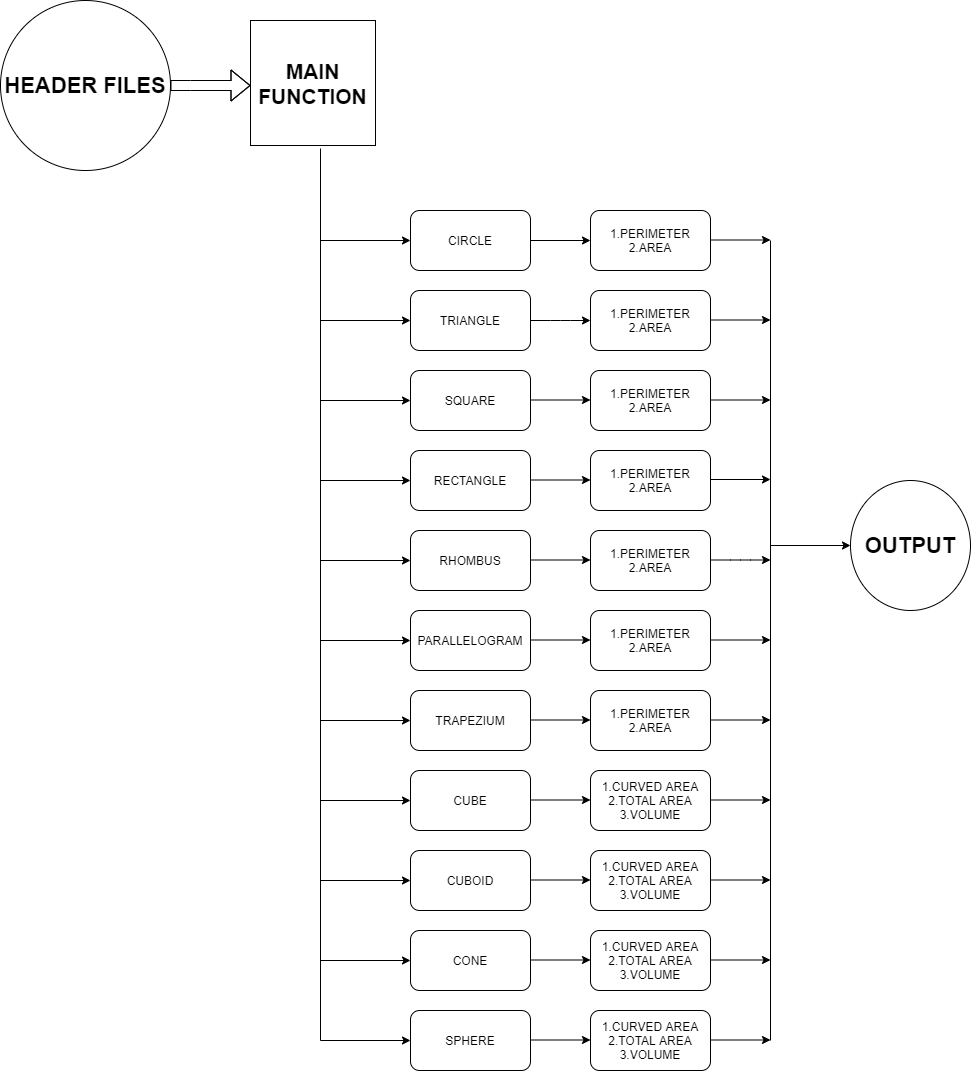

The diagram above was exported from draw.io. Its source (the exported page's mxGraphModel, read from the mxfile embedded in the PNG):
<mxGraphModel dx="1038" dy="607" grid="1" gridSize="10" guides="1" tooltips="1" connect="1" arrows="1" fold="1" page="1" pageScale="1" pageWidth="850" pageHeight="1100" math="0" shadow="0">
  <root>
    <mxCell id="0" />
    <mxCell id="1" parent="0" />
    <mxCell id="U-6GSY3BXiWtMnXW9tG8-1" value="&lt;b&gt;&lt;font style=&quot;font-size: 22px&quot;&gt;HEADER FILES&lt;/font&gt;&lt;/b&gt;" style="ellipse;whiteSpace=wrap;html=1;aspect=fixed;" vertex="1" parent="1">
      <mxGeometry x="30" y="70" width="170" height="170" as="geometry" />
    </mxCell>
    <mxCell id="U-6GSY3BXiWtMnXW9tG8-2" value="" style="shape=flexArrow;endArrow=classic;html=1;exitX=1;exitY=0.5;exitDx=0;exitDy=0;" edge="1" parent="1" source="U-6GSY3BXiWtMnXW9tG8-1">
      <mxGeometry width="50" height="50" relative="1" as="geometry">
        <mxPoint x="400" y="330" as="sourcePoint" />
        <mxPoint x="280" y="155" as="targetPoint" />
        <Array as="points">
          <mxPoint x="220" y="155" />
        </Array>
      </mxGeometry>
    </mxCell>
    <mxCell id="U-6GSY3BXiWtMnXW9tG8-4" value="CIRCLE" style="rounded=1;whiteSpace=wrap;html=1;" vertex="1" parent="1">
      <mxGeometry x="440" y="280" width="120" height="60" as="geometry" />
    </mxCell>
    <mxCell id="U-6GSY3BXiWtMnXW9tG8-5" value="TRIANGLE" style="rounded=1;whiteSpace=wrap;html=1;" vertex="1" parent="1">
      <mxGeometry x="440" y="360" width="120" height="60" as="geometry" />
    </mxCell>
    <mxCell id="U-6GSY3BXiWtMnXW9tG8-6" value="SQUARE" style="rounded=1;whiteSpace=wrap;html=1;" vertex="1" parent="1">
      <mxGeometry x="440" y="440" width="120" height="60" as="geometry" />
    </mxCell>
    <mxCell id="U-6GSY3BXiWtMnXW9tG8-7" value="RECTANGLE" style="rounded=1;whiteSpace=wrap;html=1;" vertex="1" parent="1">
      <mxGeometry x="440" y="520" width="120" height="60" as="geometry" />
    </mxCell>
    <mxCell id="U-6GSY3BXiWtMnXW9tG8-8" value="RHOMBUS" style="rounded=1;whiteSpace=wrap;html=1;" vertex="1" parent="1">
      <mxGeometry x="440" y="600" width="120" height="60" as="geometry" />
    </mxCell>
    <mxCell id="U-6GSY3BXiWtMnXW9tG8-9" value="PARALLELOGRAM" style="rounded=1;whiteSpace=wrap;html=1;" vertex="1" parent="1">
      <mxGeometry x="440" y="680" width="120" height="60" as="geometry" />
    </mxCell>
    <mxCell id="U-6GSY3BXiWtMnXW9tG8-10" value="TRAPEZIUM" style="rounded=1;whiteSpace=wrap;html=1;" vertex="1" parent="1">
      <mxGeometry x="440" y="760" width="120" height="60" as="geometry" />
    </mxCell>
    <mxCell id="U-6GSY3BXiWtMnXW9tG8-11" value="CUBE" style="rounded=1;whiteSpace=wrap;html=1;" vertex="1" parent="1">
      <mxGeometry x="440" y="840" width="120" height="60" as="geometry" />
    </mxCell>
    <mxCell id="U-6GSY3BXiWtMnXW9tG8-12" value="CUBOID" style="rounded=1;whiteSpace=wrap;html=1;" vertex="1" parent="1">
      <mxGeometry x="440" y="920" width="120" height="60" as="geometry" />
    </mxCell>
    <mxCell id="U-6GSY3BXiWtMnXW9tG8-16" value="&lt;font style=&quot;font-size: 21px&quot;&gt;&lt;b&gt;MAIN&lt;br&gt;FUNCTION&lt;/b&gt;&lt;/font&gt;" style="whiteSpace=wrap;html=1;aspect=fixed;" vertex="1" parent="1">
      <mxGeometry x="280" y="90" width="125" height="125" as="geometry" />
    </mxCell>
    <mxCell id="U-6GSY3BXiWtMnXW9tG8-17" value="CONE" style="rounded=1;whiteSpace=wrap;html=1;" vertex="1" parent="1">
      <mxGeometry x="440" y="1000" width="120" height="60" as="geometry" />
    </mxCell>
    <mxCell id="U-6GSY3BXiWtMnXW9tG8-19" value="SPHERE" style="rounded=1;whiteSpace=wrap;html=1;" vertex="1" parent="1">
      <mxGeometry x="440" y="1080" width="120" height="60" as="geometry" />
    </mxCell>
    <mxCell id="U-6GSY3BXiWtMnXW9tG8-25" value="" style="endArrow=classic;html=1;" edge="1" parent="1">
      <mxGeometry width="50" height="50" relative="1" as="geometry">
        <mxPoint x="350" y="710" as="sourcePoint" />
        <mxPoint x="440" y="710" as="targetPoint" />
        <Array as="points" />
      </mxGeometry>
    </mxCell>
    <mxCell id="U-6GSY3BXiWtMnXW9tG8-27" value="" style="endArrow=classic;html=1;entryX=0;entryY=0.5;entryDx=0;entryDy=0;" edge="1" parent="1" target="U-6GSY3BXiWtMnXW9tG8-7">
      <mxGeometry width="50" height="50" relative="1" as="geometry">
        <mxPoint x="350" y="550" as="sourcePoint" />
        <mxPoint x="450" y="570" as="targetPoint" />
      </mxGeometry>
    </mxCell>
    <mxCell id="U-6GSY3BXiWtMnXW9tG8-28" value="" style="endArrow=classic;html=1;entryX=0;entryY=0.5;entryDx=0;entryDy=0;" edge="1" parent="1" target="U-6GSY3BXiWtMnXW9tG8-6">
      <mxGeometry width="50" height="50" relative="1" as="geometry">
        <mxPoint x="350" y="470" as="sourcePoint" />
        <mxPoint x="450" y="570" as="targetPoint" />
      </mxGeometry>
    </mxCell>
    <mxCell id="U-6GSY3BXiWtMnXW9tG8-29" value="" style="endArrow=classic;html=1;entryX=0;entryY=0.5;entryDx=0;entryDy=0;" edge="1" parent="1" target="U-6GSY3BXiWtMnXW9tG8-8">
      <mxGeometry width="50" height="50" relative="1" as="geometry">
        <mxPoint x="350" y="630" as="sourcePoint" />
        <mxPoint x="450" y="570" as="targetPoint" />
      </mxGeometry>
    </mxCell>
    <mxCell id="U-6GSY3BXiWtMnXW9tG8-30" value="" style="endArrow=classic;html=1;entryX=0;entryY=0.5;entryDx=0;entryDy=0;" edge="1" parent="1" target="U-6GSY3BXiWtMnXW9tG8-10">
      <mxGeometry width="50" height="50" relative="1" as="geometry">
        <mxPoint x="350" y="790" as="sourcePoint" />
        <mxPoint x="450" y="570" as="targetPoint" />
      </mxGeometry>
    </mxCell>
    <mxCell id="U-6GSY3BXiWtMnXW9tG8-31" value="" style="endArrow=classic;html=1;entryX=0;entryY=0.5;entryDx=0;entryDy=0;" edge="1" parent="1" target="U-6GSY3BXiWtMnXW9tG8-11">
      <mxGeometry width="50" height="50" relative="1" as="geometry">
        <mxPoint x="350" y="870" as="sourcePoint" />
        <mxPoint x="450" y="930" as="targetPoint" />
      </mxGeometry>
    </mxCell>
    <mxCell id="U-6GSY3BXiWtMnXW9tG8-32" value="" style="endArrow=classic;html=1;entryX=0;entryY=0.5;entryDx=0;entryDy=0;" edge="1" parent="1" target="U-6GSY3BXiWtMnXW9tG8-12">
      <mxGeometry width="50" height="50" relative="1" as="geometry">
        <mxPoint x="350" y="950" as="sourcePoint" />
        <mxPoint x="450" y="930" as="targetPoint" />
      </mxGeometry>
    </mxCell>
    <mxCell id="U-6GSY3BXiWtMnXW9tG8-33" value="" style="endArrow=classic;html=1;entryX=0;entryY=0.5;entryDx=0;entryDy=0;" edge="1" parent="1" target="U-6GSY3BXiWtMnXW9tG8-17">
      <mxGeometry width="50" height="50" relative="1" as="geometry">
        <mxPoint x="350" y="1030" as="sourcePoint" />
        <mxPoint x="450" y="930" as="targetPoint" />
      </mxGeometry>
    </mxCell>
    <mxCell id="U-6GSY3BXiWtMnXW9tG8-34" value="" style="endArrow=classic;html=1;entryX=0;entryY=0.5;entryDx=0;entryDy=0;" edge="1" parent="1" target="U-6GSY3BXiWtMnXW9tG8-19">
      <mxGeometry width="50" height="50" relative="1" as="geometry">
        <mxPoint x="350" y="1110" as="sourcePoint" />
        <mxPoint x="450" y="930" as="targetPoint" />
      </mxGeometry>
    </mxCell>
    <mxCell id="U-6GSY3BXiWtMnXW9tG8-35" value="" style="endArrow=classic;html=1;entryX=0;entryY=0.5;entryDx=0;entryDy=0;" edge="1" parent="1" target="U-6GSY3BXiWtMnXW9tG8-4">
      <mxGeometry width="50" height="50" relative="1" as="geometry">
        <mxPoint x="350" y="310" as="sourcePoint" />
        <mxPoint x="450" y="300" as="targetPoint" />
      </mxGeometry>
    </mxCell>
    <mxCell id="U-6GSY3BXiWtMnXW9tG8-36" value="" style="endArrow=classic;html=1;entryX=0;entryY=0.5;entryDx=0;entryDy=0;" edge="1" parent="1" target="U-6GSY3BXiWtMnXW9tG8-5">
      <mxGeometry width="50" height="50" relative="1" as="geometry">
        <mxPoint x="350" y="390" as="sourcePoint" />
        <mxPoint x="450" y="300" as="targetPoint" />
      </mxGeometry>
    </mxCell>
    <mxCell id="U-6GSY3BXiWtMnXW9tG8-37" value="" style="endArrow=none;html=1;entryX=0.56;entryY=1.024;entryDx=0;entryDy=0;entryPerimeter=0;" edge="1" parent="1" target="U-6GSY3BXiWtMnXW9tG8-16">
      <mxGeometry width="50" height="50" relative="1" as="geometry">
        <mxPoint x="350" y="1110" as="sourcePoint" />
        <mxPoint x="450" y="330" as="targetPoint" />
      </mxGeometry>
    </mxCell>
    <mxCell id="U-6GSY3BXiWtMnXW9tG8-38" value="1.PERIMETER&lt;br&gt;2.AREA" style="rounded=1;whiteSpace=wrap;html=1;" vertex="1" parent="1">
      <mxGeometry x="620" y="280" width="120" height="60" as="geometry" />
    </mxCell>
    <mxCell id="U-6GSY3BXiWtMnXW9tG8-39" value="1.PERIMETER&lt;br&gt;2.AREA" style="rounded=1;whiteSpace=wrap;html=1;" vertex="1" parent="1">
      <mxGeometry x="620" y="360" width="120" height="60" as="geometry" />
    </mxCell>
    <mxCell id="U-6GSY3BXiWtMnXW9tG8-41" value="1.PERIMETER&lt;br&gt;2.AREA" style="rounded=1;whiteSpace=wrap;html=1;" vertex="1" parent="1">
      <mxGeometry x="620" y="440" width="120" height="60" as="geometry" />
    </mxCell>
    <mxCell id="U-6GSY3BXiWtMnXW9tG8-42" value="1.PERIMETER&lt;br&gt;2.AREA" style="rounded=1;whiteSpace=wrap;html=1;" vertex="1" parent="1">
      <mxGeometry x="620" y="520" width="120" height="60" as="geometry" />
    </mxCell>
    <mxCell id="U-6GSY3BXiWtMnXW9tG8-43" value="1.PERIMETER&lt;br&gt;2.AREA" style="rounded=1;whiteSpace=wrap;html=1;" vertex="1" parent="1">
      <mxGeometry x="620" y="600" width="120" height="60" as="geometry" />
    </mxCell>
    <mxCell id="U-6GSY3BXiWtMnXW9tG8-44" value="1.PERIMETER&lt;br&gt;2.AREA" style="rounded=1;whiteSpace=wrap;html=1;" vertex="1" parent="1">
      <mxGeometry x="620" y="680" width="120" height="60" as="geometry" />
    </mxCell>
    <mxCell id="U-6GSY3BXiWtMnXW9tG8-45" value="1.PERIMETER&lt;br&gt;2.AREA" style="rounded=1;whiteSpace=wrap;html=1;" vertex="1" parent="1">
      <mxGeometry x="620" y="760" width="120" height="60" as="geometry" />
    </mxCell>
    <mxCell id="U-6GSY3BXiWtMnXW9tG8-46" value="1.CURVED AREA&lt;br&gt;2.TOTAL AREA&lt;br&gt;3.VOLUME" style="rounded=1;whiteSpace=wrap;html=1;" vertex="1" parent="1">
      <mxGeometry x="620" y="840" width="120" height="60" as="geometry" />
    </mxCell>
    <mxCell id="U-6GSY3BXiWtMnXW9tG8-47" value="1.CURVED AREA&lt;br&gt;2.TOTAL AREA&lt;br&gt;3.VOLUME" style="rounded=1;whiteSpace=wrap;html=1;" vertex="1" parent="1">
      <mxGeometry x="620" y="920" width="120" height="60" as="geometry" />
    </mxCell>
    <mxCell id="U-6GSY3BXiWtMnXW9tG8-48" value="1.CURVED AREA&lt;br&gt;2.TOTAL AREA&lt;br&gt;3.VOLUME" style="rounded=1;whiteSpace=wrap;html=1;" vertex="1" parent="1">
      <mxGeometry x="620" y="1000" width="120" height="60" as="geometry" />
    </mxCell>
    <mxCell id="U-6GSY3BXiWtMnXW9tG8-49" value="1.CURVED AREA&lt;br&gt;2.TOTAL AREA&lt;br&gt;3.VOLUME" style="rounded=1;whiteSpace=wrap;html=1;" vertex="1" parent="1">
      <mxGeometry x="620" y="1080" width="120" height="60" as="geometry" />
    </mxCell>
    <mxCell id="U-6GSY3BXiWtMnXW9tG8-50" value="" style="endArrow=classic;html=1;exitX=1;exitY=0.5;exitDx=0;exitDy=0;" edge="1" parent="1" source="U-6GSY3BXiWtMnXW9tG8-4">
      <mxGeometry width="50" height="50" relative="1" as="geometry">
        <mxPoint x="570" y="360" as="sourcePoint" />
        <mxPoint x="620" y="310" as="targetPoint" />
        <Array as="points" />
      </mxGeometry>
    </mxCell>
    <mxCell id="U-6GSY3BXiWtMnXW9tG8-51" value="" style="endArrow=classic;html=1;exitX=1;exitY=0.5;exitDx=0;exitDy=0;entryX=0;entryY=0.5;entryDx=0;entryDy=0;" edge="1" parent="1" source="U-6GSY3BXiWtMnXW9tG8-5" target="U-6GSY3BXiWtMnXW9tG8-39">
      <mxGeometry width="50" height="50" relative="1" as="geometry">
        <mxPoint x="590" y="400" as="sourcePoint" />
        <mxPoint x="650" y="400" as="targetPoint" />
        <Array as="points">
          <mxPoint x="590" y="390" />
        </Array>
      </mxGeometry>
    </mxCell>
    <mxCell id="U-6GSY3BXiWtMnXW9tG8-52" value="" style="endArrow=classic;html=1;exitX=1;exitY=0.5;exitDx=0;exitDy=0;" edge="1" parent="1">
      <mxGeometry width="50" height="50" relative="1" as="geometry">
        <mxPoint x="560" y="469.5" as="sourcePoint" />
        <mxPoint x="620" y="469.5" as="targetPoint" />
      </mxGeometry>
    </mxCell>
    <mxCell id="U-6GSY3BXiWtMnXW9tG8-53" value="" style="endArrow=classic;html=1;exitX=1;exitY=0.5;exitDx=0;exitDy=0;" edge="1" parent="1">
      <mxGeometry width="50" height="50" relative="1" as="geometry">
        <mxPoint x="560" y="549.5" as="sourcePoint" />
        <mxPoint x="620" y="549.5" as="targetPoint" />
      </mxGeometry>
    </mxCell>
    <mxCell id="U-6GSY3BXiWtMnXW9tG8-54" value="" style="endArrow=classic;html=1;exitX=1;exitY=0.5;exitDx=0;exitDy=0;" edge="1" parent="1">
      <mxGeometry width="50" height="50" relative="1" as="geometry">
        <mxPoint x="560" y="629.5" as="sourcePoint" />
        <mxPoint x="620" y="629.5" as="targetPoint" />
      </mxGeometry>
    </mxCell>
    <mxCell id="U-6GSY3BXiWtMnXW9tG8-55" value="" style="endArrow=classic;html=1;exitX=1;exitY=0.5;exitDx=0;exitDy=0;" edge="1" parent="1">
      <mxGeometry width="50" height="50" relative="1" as="geometry">
        <mxPoint x="560" y="709.5" as="sourcePoint" />
        <mxPoint x="620" y="709.5" as="targetPoint" />
      </mxGeometry>
    </mxCell>
    <mxCell id="U-6GSY3BXiWtMnXW9tG8-56" value="" style="endArrow=classic;html=1;exitX=1;exitY=0.5;exitDx=0;exitDy=0;" edge="1" parent="1">
      <mxGeometry width="50" height="50" relative="1" as="geometry">
        <mxPoint x="560" y="789.5" as="sourcePoint" />
        <mxPoint x="620" y="789.5" as="targetPoint" />
      </mxGeometry>
    </mxCell>
    <mxCell id="U-6GSY3BXiWtMnXW9tG8-57" value="" style="endArrow=classic;html=1;exitX=1;exitY=0.5;exitDx=0;exitDy=0;" edge="1" parent="1">
      <mxGeometry width="50" height="50" relative="1" as="geometry">
        <mxPoint x="560" y="869.5" as="sourcePoint" />
        <mxPoint x="620" y="869.5" as="targetPoint" />
      </mxGeometry>
    </mxCell>
    <mxCell id="U-6GSY3BXiWtMnXW9tG8-58" value="" style="endArrow=classic;html=1;exitX=1;exitY=0.5;exitDx=0;exitDy=0;" edge="1" parent="1">
      <mxGeometry width="50" height="50" relative="1" as="geometry">
        <mxPoint x="560" y="949.5" as="sourcePoint" />
        <mxPoint x="620" y="949.5" as="targetPoint" />
      </mxGeometry>
    </mxCell>
    <mxCell id="U-6GSY3BXiWtMnXW9tG8-59" value="" style="endArrow=classic;html=1;exitX=1;exitY=0.5;exitDx=0;exitDy=0;" edge="1" parent="1">
      <mxGeometry width="50" height="50" relative="1" as="geometry">
        <mxPoint x="560" y="1029.5" as="sourcePoint" />
        <mxPoint x="620" y="1029.5" as="targetPoint" />
      </mxGeometry>
    </mxCell>
    <mxCell id="U-6GSY3BXiWtMnXW9tG8-60" value="" style="endArrow=classic;html=1;exitX=1;exitY=0.5;exitDx=0;exitDy=0;" edge="1" parent="1">
      <mxGeometry width="50" height="50" relative="1" as="geometry">
        <mxPoint x="560" y="1109.5" as="sourcePoint" />
        <mxPoint x="620" y="1109.5" as="targetPoint" />
      </mxGeometry>
    </mxCell>
    <mxCell id="U-6GSY3BXiWtMnXW9tG8-61" value="&lt;b&gt;&lt;font style=&quot;font-size: 22px&quot;&gt;OUTPUT&lt;/font&gt;&lt;/b&gt;" style="ellipse;whiteSpace=wrap;html=1;" vertex="1" parent="1">
      <mxGeometry x="880" y="550" width="120" height="130" as="geometry" />
    </mxCell>
    <mxCell id="U-6GSY3BXiWtMnXW9tG8-62" value="" style="endArrow=classic;html=1;exitX=1;exitY=0.5;exitDx=0;exitDy=0;" edge="1" parent="1">
      <mxGeometry width="50" height="50" relative="1" as="geometry">
        <mxPoint x="740" y="309.5" as="sourcePoint" />
        <mxPoint x="800" y="309.5" as="targetPoint" />
      </mxGeometry>
    </mxCell>
    <mxCell id="U-6GSY3BXiWtMnXW9tG8-63" value="" style="endArrow=classic;html=1;exitX=1;exitY=0.5;exitDx=0;exitDy=0;" edge="1" parent="1">
      <mxGeometry width="50" height="50" relative="1" as="geometry">
        <mxPoint x="740" y="389.5" as="sourcePoint" />
        <mxPoint x="800" y="389.5" as="targetPoint" />
      </mxGeometry>
    </mxCell>
    <mxCell id="U-6GSY3BXiWtMnXW9tG8-64" value="" style="endArrow=classic;html=1;exitX=1;exitY=0.5;exitDx=0;exitDy=0;" edge="1" parent="1">
      <mxGeometry width="50" height="50" relative="1" as="geometry">
        <mxPoint x="740" y="469.5" as="sourcePoint" />
        <mxPoint x="800" y="469.5" as="targetPoint" />
      </mxGeometry>
    </mxCell>
    <mxCell id="U-6GSY3BXiWtMnXW9tG8-65" value="" style="endArrow=classic;html=1;exitX=1;exitY=0.5;exitDx=0;exitDy=0;" edge="1" parent="1">
      <mxGeometry width="50" height="50" relative="1" as="geometry">
        <mxPoint x="740" y="549" as="sourcePoint" />
        <mxPoint x="800" y="549" as="targetPoint" />
      </mxGeometry>
    </mxCell>
    <mxCell id="U-6GSY3BXiWtMnXW9tG8-66" value="" style="endArrow=classic;html=1;exitX=1;exitY=0.5;exitDx=0;exitDy=0;" edge="1" parent="1">
      <mxGeometry width="50" height="50" relative="1" as="geometry">
        <mxPoint x="740" y="629.5" as="sourcePoint" />
        <mxPoint x="800" y="629.5" as="targetPoint" />
        <Array as="points">
          <mxPoint x="770" y="629.5" />
        </Array>
      </mxGeometry>
    </mxCell>
    <mxCell id="U-6GSY3BXiWtMnXW9tG8-67" value="" style="endArrow=classic;html=1;exitX=1;exitY=0.5;exitDx=0;exitDy=0;" edge="1" parent="1">
      <mxGeometry width="50" height="50" relative="1" as="geometry">
        <mxPoint x="740" y="709.5" as="sourcePoint" />
        <mxPoint x="800" y="709.5" as="targetPoint" />
      </mxGeometry>
    </mxCell>
    <mxCell id="U-6GSY3BXiWtMnXW9tG8-68" value="" style="endArrow=classic;html=1;exitX=1;exitY=0.5;exitDx=0;exitDy=0;" edge="1" parent="1">
      <mxGeometry width="50" height="50" relative="1" as="geometry">
        <mxPoint x="740" y="789.5" as="sourcePoint" />
        <mxPoint x="800" y="789.5" as="targetPoint" />
      </mxGeometry>
    </mxCell>
    <mxCell id="U-6GSY3BXiWtMnXW9tG8-69" value="" style="endArrow=classic;html=1;exitX=1;exitY=0.5;exitDx=0;exitDy=0;" edge="1" parent="1">
      <mxGeometry width="50" height="50" relative="1" as="geometry">
        <mxPoint x="740" y="869.5" as="sourcePoint" />
        <mxPoint x="800" y="869.5" as="targetPoint" />
      </mxGeometry>
    </mxCell>
    <mxCell id="U-6GSY3BXiWtMnXW9tG8-70" value="" style="endArrow=classic;html=1;exitX=1;exitY=0.5;exitDx=0;exitDy=0;" edge="1" parent="1">
      <mxGeometry width="50" height="50" relative="1" as="geometry">
        <mxPoint x="740" y="949.5" as="sourcePoint" />
        <mxPoint x="800" y="949.5" as="targetPoint" />
      </mxGeometry>
    </mxCell>
    <mxCell id="U-6GSY3BXiWtMnXW9tG8-71" value="" style="endArrow=classic;html=1;exitX=1;exitY=0.5;exitDx=0;exitDy=0;" edge="1" parent="1">
      <mxGeometry width="50" height="50" relative="1" as="geometry">
        <mxPoint x="740" y="1029.5" as="sourcePoint" />
        <mxPoint x="800" y="1029.5" as="targetPoint" />
      </mxGeometry>
    </mxCell>
    <mxCell id="U-6GSY3BXiWtMnXW9tG8-72" value="" style="endArrow=classic;html=1;exitX=1;exitY=0.5;exitDx=0;exitDy=0;" edge="1" parent="1">
      <mxGeometry width="50" height="50" relative="1" as="geometry">
        <mxPoint x="740" y="1109.5" as="sourcePoint" />
        <mxPoint x="800" y="1109.5" as="targetPoint" />
      </mxGeometry>
    </mxCell>
    <mxCell id="U-6GSY3BXiWtMnXW9tG8-73" value="" style="endArrow=none;html=1;" edge="1" parent="1">
      <mxGeometry width="50" height="50" relative="1" as="geometry">
        <mxPoint x="800" y="1110" as="sourcePoint" />
        <mxPoint x="800" y="310" as="targetPoint" />
      </mxGeometry>
    </mxCell>
    <mxCell id="U-6GSY3BXiWtMnXW9tG8-74" value="" style="endArrow=classic;html=1;entryX=0;entryY=0.5;entryDx=0;entryDy=0;" edge="1" parent="1" target="U-6GSY3BXiWtMnXW9tG8-61">
      <mxGeometry width="50" height="50" relative="1" as="geometry">
        <mxPoint x="800" y="615" as="sourcePoint" />
        <mxPoint x="720" y="650" as="targetPoint" />
      </mxGeometry>
    </mxCell>
  </root>
</mxGraphModel>